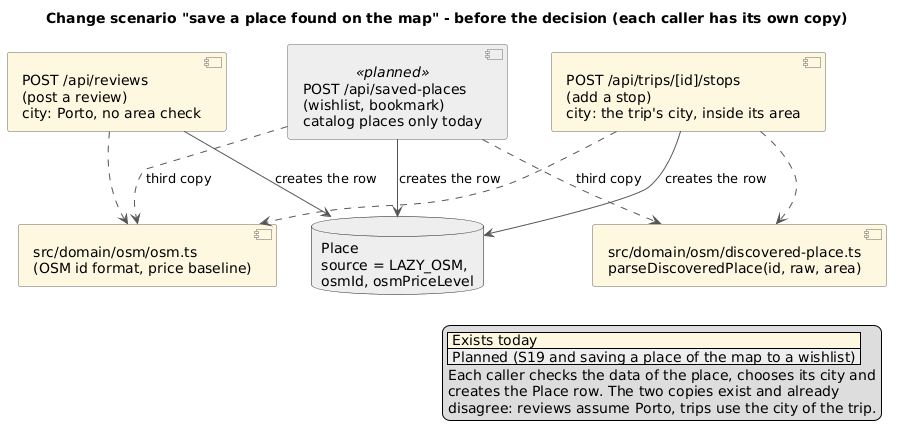

The diagram above was rendered by PlantUML. Its source (embedded in the PNG):
@startuml change-scenario-2-before
title Change scenario "save a place found on the map" - before the decision (each caller has its own copy)
skinparam shadowing false
skinparam componentStyle uml2
skinparam ArrowColor #555555
skinparam component {
  BackgroundColor #FFF8E1
  BorderColor #666666
  BackgroundColor<<planned>> #EEEEEE
}

legend right
  |<#FFF8E1> Exists today |
  |<#EEEEEE> Planned (S19 and saving a place of the map to a wishlist) |
  Each caller checks the data of the place, chooses its city and
  creates the Place row. The two copies exist and already
  disagree: reviews assume Porto, trips use the city of the trip.
endlegend

component "POST /api/reviews\n(post a review)\ncity: Porto, no area check" as post
component "POST /api/trips/[id]/stops\n(add a stop)\ncity: the trip's city, inside its area" as stops
component "POST /api/saved-places\n(wishlist, bookmark)\ncatalog places only today" as saved <<planned>>
component "src/domain/osm/osm.ts\n(OSM id format, price baseline)" as osm
component "src/domain/osm/discovered-place.ts\nparseDiscoveredPlace(id, raw, area)" as parse
database "Place\nsource = LAZY_OSM,\nosmId, osmPriceLevel" as place #E8E8E8

post ..> osm
stops ..> osm
stops ..> parse
saved ..> osm : third copy
saved ..> parse : third copy
post --> place : creates the row
stops --> place : creates the row
saved --> place : creates the row
@enduml